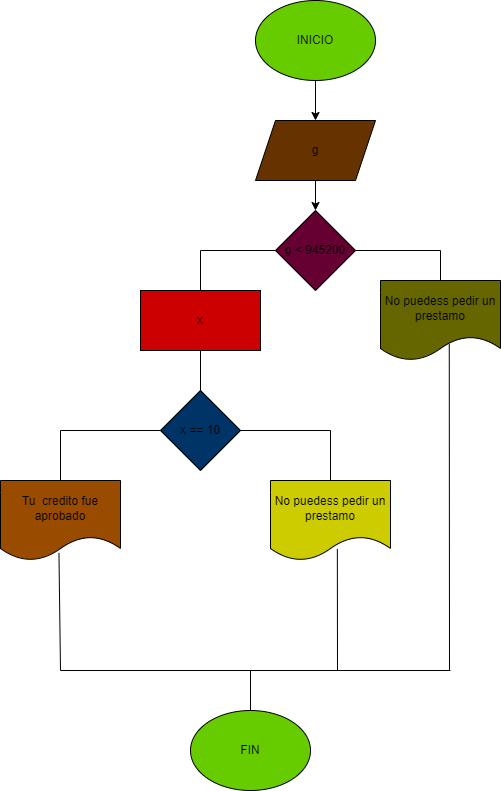

The diagram above was exported from draw.io. Its source (the exported page's mxGraphModel, read from the mxfile embedded in the PNG):
<mxGraphModel dx="986" dy="576" grid="1" gridSize="10" guides="1" tooltips="1" connect="1" arrows="1" fold="1" page="1" pageScale="1" pageWidth="850" pageHeight="1100" math="0" shadow="0">
  <root>
    <mxCell id="0" />
    <mxCell id="1" parent="0" />
    <mxCell id="6" value="" style="edgeStyle=none;html=1;" parent="1" source="3" target="5" edge="1">
      <mxGeometry relative="1" as="geometry" />
    </mxCell>
    <mxCell id="3" value="INICIO" style="ellipse;whiteSpace=wrap;html=1;fillColor=#66CC00;" parent="1" vertex="1">
      <mxGeometry x="365" y="10" width="120" height="80" as="geometry" />
    </mxCell>
    <mxCell id="8" value="" style="edgeStyle=none;html=1;" parent="1" source="5" target="7" edge="1">
      <mxGeometry relative="1" as="geometry" />
    </mxCell>
    <mxCell id="5" value="g" style="shape=parallelogram;perimeter=parallelogramPerimeter;whiteSpace=wrap;html=1;fixedSize=1;fillColor=#663300;" parent="1" vertex="1">
      <mxGeometry x="365" y="130" width="120" height="60" as="geometry" />
    </mxCell>
    <mxCell id="7" value="g &amp;lt; 945200" style="rhombus;whiteSpace=wrap;html=1;fillColor=#660033;" parent="1" vertex="1">
      <mxGeometry x="385" y="220" width="80" height="80" as="geometry" />
    </mxCell>
    <mxCell id="9" value="" style="endArrow=none;html=1;exitX=1;exitY=0.5;exitDx=0;exitDy=0;" parent="1" source="7" edge="1">
      <mxGeometry width="50" height="50" relative="1" as="geometry">
        <mxPoint x="500" y="310" as="sourcePoint" />
        <mxPoint x="550" y="260" as="targetPoint" />
      </mxGeometry>
    </mxCell>
    <mxCell id="10" value="" style="endArrow=none;html=1;exitX=0.5;exitY=0;exitDx=0;exitDy=0;" parent="1" source="11" edge="1">
      <mxGeometry width="50" height="50" relative="1" as="geometry">
        <mxPoint x="550" y="330" as="sourcePoint" />
        <mxPoint x="550" y="260" as="targetPoint" />
      </mxGeometry>
    </mxCell>
    <mxCell id="11" value="No puedess pedir un prestamo" style="shape=document;whiteSpace=wrap;html=1;boundedLbl=1;fillColor=#666600;" parent="1" vertex="1">
      <mxGeometry x="490" y="290" width="120" height="80" as="geometry" />
    </mxCell>
    <mxCell id="13" value="" style="endArrow=none;html=1;entryX=0;entryY=0.5;entryDx=0;entryDy=0;" parent="1" target="7" edge="1">
      <mxGeometry width="50" height="50" relative="1" as="geometry">
        <mxPoint x="310" y="260" as="sourcePoint" />
        <mxPoint x="365" y="280" as="targetPoint" />
      </mxGeometry>
    </mxCell>
    <mxCell id="14" value="" style="endArrow=none;html=1;exitX=0.5;exitY=0;exitDx=0;exitDy=0;" parent="1" source="15" edge="1">
      <mxGeometry width="50" height="50" relative="1" as="geometry">
        <mxPoint x="310" y="320" as="sourcePoint" />
        <mxPoint x="310" y="260" as="targetPoint" />
      </mxGeometry>
    </mxCell>
    <mxCell id="15" value="x" style="rounded=0;whiteSpace=wrap;html=1;fillColor=#CC0000;" parent="1" vertex="1">
      <mxGeometry x="250" y="300" width="120" height="60" as="geometry" />
    </mxCell>
    <mxCell id="16" value="x == 10" style="rhombus;whiteSpace=wrap;html=1;fillColor=#003366;" parent="1" vertex="1">
      <mxGeometry x="270" y="400" width="80" height="80" as="geometry" />
    </mxCell>
    <mxCell id="17" value="" style="endArrow=none;html=1;entryX=0.5;entryY=1;entryDx=0;entryDy=0;exitX=0.5;exitY=0;exitDx=0;exitDy=0;" parent="1" source="16" target="15" edge="1">
      <mxGeometry width="50" height="50" relative="1" as="geometry">
        <mxPoint x="400" y="520" as="sourcePoint" />
        <mxPoint x="450" y="470" as="targetPoint" />
      </mxGeometry>
    </mxCell>
    <mxCell id="18" value="" style="endArrow=none;html=1;exitX=1;exitY=0.5;exitDx=0;exitDy=0;" parent="1" source="16" edge="1">
      <mxGeometry width="50" height="50" relative="1" as="geometry">
        <mxPoint x="400" y="520" as="sourcePoint" />
        <mxPoint x="440" y="440" as="targetPoint" />
      </mxGeometry>
    </mxCell>
    <mxCell id="19" value="" style="endArrow=none;html=1;entryX=0;entryY=0.5;entryDx=0;entryDy=0;" parent="1" target="16" edge="1">
      <mxGeometry width="50" height="50" relative="1" as="geometry">
        <mxPoint x="170" y="440" as="sourcePoint" />
        <mxPoint x="450" y="470" as="targetPoint" />
      </mxGeometry>
    </mxCell>
    <mxCell id="20" value="" style="endArrow=none;html=1;exitX=0.5;exitY=0;exitDx=0;exitDy=0;" parent="1" source="22" edge="1">
      <mxGeometry width="50" height="50" relative="1" as="geometry">
        <mxPoint x="440" y="530" as="sourcePoint" />
        <mxPoint x="440" y="440" as="targetPoint" />
      </mxGeometry>
    </mxCell>
    <mxCell id="21" value="" style="endArrow=none;html=1;exitX=0.5;exitY=0;exitDx=0;exitDy=0;" parent="1" source="23" edge="1">
      <mxGeometry width="50" height="50" relative="1" as="geometry">
        <mxPoint x="170" y="530" as="sourcePoint" />
        <mxPoint x="170" y="440" as="targetPoint" />
      </mxGeometry>
    </mxCell>
    <mxCell id="22" value="No puedess pedir un prestamo" style="shape=document;whiteSpace=wrap;html=1;boundedLbl=1;fillColor=#CCCC00;" parent="1" vertex="1">
      <mxGeometry x="380" y="490" width="120" height="80" as="geometry" />
    </mxCell>
    <mxCell id="23" value="Tu&amp;nbsp; credito fue aprobado" style="shape=document;whiteSpace=wrap;html=1;boundedLbl=1;fillColor=#994C00;" parent="1" vertex="1">
      <mxGeometry x="110" y="490" width="120" height="80" as="geometry" />
    </mxCell>
    <mxCell id="24" value="" style="endArrow=none;html=1;entryX=0.487;entryY=0.905;entryDx=0;entryDy=0;entryPerimeter=0;" edge="1" parent="1" target="23">
      <mxGeometry width="50" height="50" relative="1" as="geometry">
        <mxPoint x="170" y="680" as="sourcePoint" />
        <mxPoint x="160" y="660" as="targetPoint" />
      </mxGeometry>
    </mxCell>
    <mxCell id="25" value="" style="endArrow=none;html=1;entryX=0.557;entryY=0.855;entryDx=0;entryDy=0;entryPerimeter=0;" edge="1" parent="1" target="22">
      <mxGeometry width="50" height="50" relative="1" as="geometry">
        <mxPoint x="447" y="680" as="sourcePoint" />
        <mxPoint x="450" y="670" as="targetPoint" />
      </mxGeometry>
    </mxCell>
    <mxCell id="26" value="" style="endArrow=none;html=1;entryX=0.573;entryY=0.795;entryDx=0;entryDy=0;entryPerimeter=0;" edge="1" parent="1" target="11">
      <mxGeometry width="50" height="50" relative="1" as="geometry">
        <mxPoint x="559" y="680" as="sourcePoint" />
        <mxPoint x="630" y="530" as="targetPoint" />
      </mxGeometry>
    </mxCell>
    <mxCell id="27" value="" style="endArrow=none;html=1;" edge="1" parent="1">
      <mxGeometry width="50" height="50" relative="1" as="geometry">
        <mxPoint x="170" y="680" as="sourcePoint" />
        <mxPoint x="560" y="680" as="targetPoint" />
      </mxGeometry>
    </mxCell>
    <mxCell id="28" value="" style="endArrow=none;html=1;exitX=0.5;exitY=0;exitDx=0;exitDy=0;" edge="1" parent="1" source="29">
      <mxGeometry width="50" height="50" relative="1" as="geometry">
        <mxPoint x="360" y="750" as="sourcePoint" />
        <mxPoint x="360" y="680" as="targetPoint" />
      </mxGeometry>
    </mxCell>
    <mxCell id="29" value="FIN" style="ellipse;whiteSpace=wrap;html=1;fillColor=#66CC00;" vertex="1" parent="1">
      <mxGeometry x="300" y="720" width="120" height="80" as="geometry" />
    </mxCell>
  </root>
</mxGraphModel>